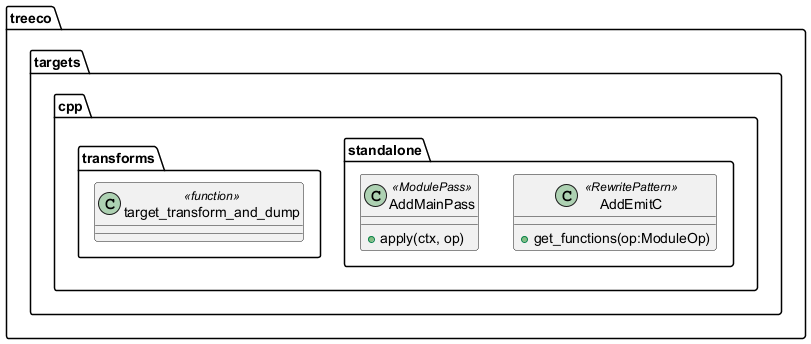

The diagram above was rendered by PlantUML. Its source (embedded in the PNG):
@startuml 


package "treeco.targets.cpp" {
  package "standalone" {
    class AddEmitC <<RewritePattern>> { 
		+get_functions(op:ModuleOp) 
		}
    class AddMainPass <<ModulePass>> {
	+apply(ctx, op) 
	}
  }

  package "transforms" {
    class target_transform_and_dump <<function>> { }
  }
}

@enduml